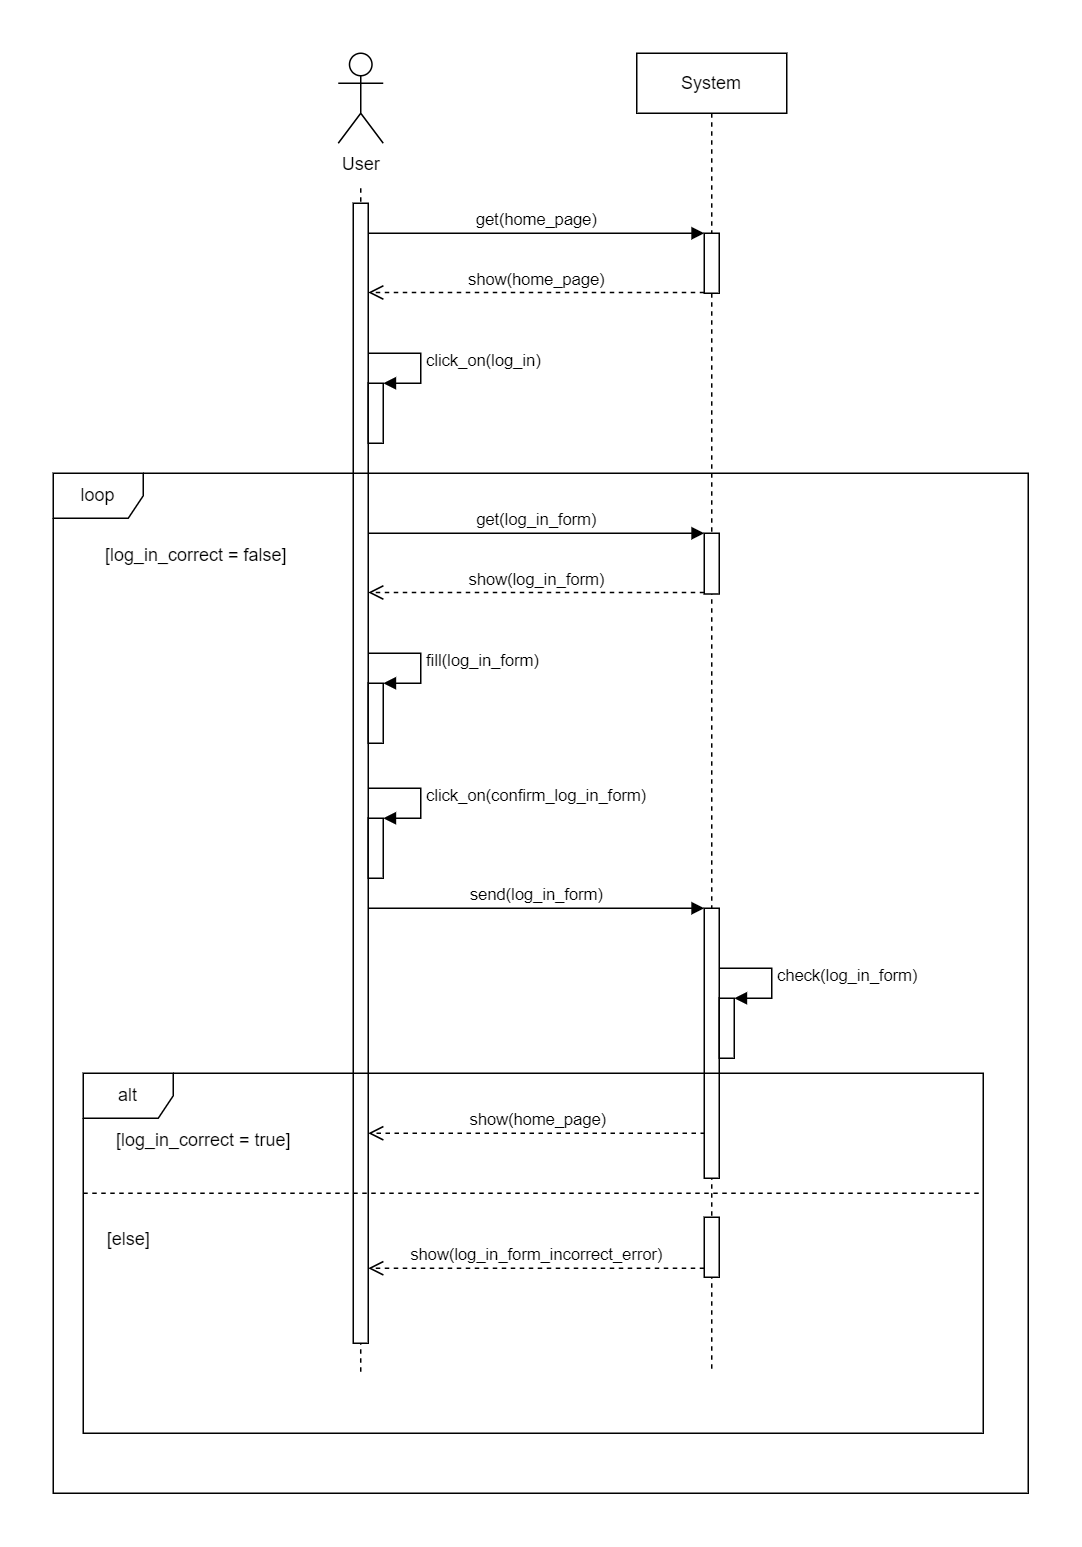

The diagram above was exported from draw.io. Its source (the exported page's mxGraphModel, read from the mxfile embedded in the PNG):
<mxGraphModel dx="2071" dy="618" grid="1" gridSize="10" guides="1" tooltips="1" connect="1" arrows="1" fold="1" page="1" pageScale="1" pageWidth="850" pageHeight="1100" math="0" shadow="0">
  <root>
    <mxCell id="0" />
    <mxCell id="1" parent="0" />
    <mxCell id="aM9ryv3xv72pqoxQDRHE-5" value="System" style="shape=umlLifeline;perimeter=lifelinePerimeter;whiteSpace=wrap;html=1;container=0;dropTarget=0;collapsible=0;recursiveResize=0;outlineConnect=0;portConstraint=eastwest;newEdgeStyle={&quot;edgeStyle&quot;:&quot;elbowEdgeStyle&quot;,&quot;elbow&quot;:&quot;vertical&quot;,&quot;curved&quot;:0,&quot;rounded&quot;:0};" parent="1" vertex="1">
      <mxGeometry x="-1" y="40" width="100" height="880" as="geometry" />
    </mxCell>
    <mxCell id="nptaaHiNhWAw_itvfStI-12" value="" style="html=1;points=[];perimeter=orthogonalPerimeter;outlineConnect=0;targetShapes=umlLifeline;portConstraint=eastwest;newEdgeStyle={&quot;edgeStyle&quot;:&quot;elbowEdgeStyle&quot;,&quot;elbow&quot;:&quot;vertical&quot;,&quot;curved&quot;:0,&quot;rounded&quot;:0};" parent="aM9ryv3xv72pqoxQDRHE-5" vertex="1">
      <mxGeometry x="45" y="120" width="10" height="40" as="geometry" />
    </mxCell>
    <mxCell id="8qDIzcbp9UlSqRc6U36w-16" value="" style="html=1;points=[];perimeter=orthogonalPerimeter;outlineConnect=0;targetShapes=umlLifeline;portConstraint=eastwest;newEdgeStyle={&quot;edgeStyle&quot;:&quot;elbowEdgeStyle&quot;,&quot;elbow&quot;:&quot;vertical&quot;,&quot;curved&quot;:0,&quot;rounded&quot;:0};" parent="aM9ryv3xv72pqoxQDRHE-5" vertex="1">
      <mxGeometry x="45" y="320" width="10" height="40.5" as="geometry" />
    </mxCell>
    <mxCell id="BReIoAsJ2aB_JfiInx-5-6" style="rounded=0;orthogonalLoop=1;jettySize=auto;html=1;dashed=1;endArrow=none;endFill=0;" parent="1" edge="1">
      <mxGeometry relative="1" as="geometry">
        <mxPoint x="-185" y="920" as="targetPoint" />
        <mxPoint x="-185.5" y="460" as="sourcePoint" />
      </mxGeometry>
    </mxCell>
    <mxCell id="BReIoAsJ2aB_JfiInx-5-2" value="User" style="shape=umlActor;verticalLabelPosition=bottom;verticalAlign=top;html=1;outlineConnect=0;" parent="1" vertex="1">
      <mxGeometry x="-200" y="40" width="30" height="60" as="geometry" />
    </mxCell>
    <mxCell id="nptaaHiNhWAw_itvfStI-1" value="" style="rounded=0;orthogonalLoop=1;jettySize=auto;html=1;dashed=1;endArrow=none;endFill=0;" parent="1" target="aM9ryv3xv72pqoxQDRHE-6" edge="1">
      <mxGeometry relative="1" as="geometry">
        <mxPoint x="-185.5" y="370" as="targetPoint" />
        <mxPoint x="-185" y="130" as="sourcePoint" />
      </mxGeometry>
    </mxCell>
    <mxCell id="aM9ryv3xv72pqoxQDRHE-6" value="" style="html=1;points=[];perimeter=orthogonalPerimeter;outlineConnect=0;targetShapes=umlLifeline;portConstraint=eastwest;newEdgeStyle={&quot;edgeStyle&quot;:&quot;elbowEdgeStyle&quot;,&quot;elbow&quot;:&quot;vertical&quot;,&quot;curved&quot;:0,&quot;rounded&quot;:0};" parent="1" vertex="1">
      <mxGeometry x="-190" y="140" width="10" height="760" as="geometry" />
    </mxCell>
    <mxCell id="nptaaHiNhWAw_itvfStI-8" value="get(home_page)" style="html=1;verticalAlign=bottom;endArrow=block;edgeStyle=elbowEdgeStyle;elbow=vertical;curved=0;rounded=0;" parent="1" source="aM9ryv3xv72pqoxQDRHE-6" target="nptaaHiNhWAw_itvfStI-12" edge="1">
      <mxGeometry relative="1" as="geometry">
        <mxPoint x="-170" y="160" as="sourcePoint" />
        <Array as="points">
          <mxPoint x="-46" y="160" />
        </Array>
        <mxPoint x="-20" y="160" as="targetPoint" />
      </mxGeometry>
    </mxCell>
    <mxCell id="nptaaHiNhWAw_itvfStI-9" value="show(home_page)" style="html=1;verticalAlign=bottom;endArrow=open;dashed=1;endSize=8;edgeStyle=elbowEdgeStyle;elbow=horizontal;curved=0;rounded=0;" parent="1" source="nptaaHiNhWAw_itvfStI-12" target="aM9ryv3xv72pqoxQDRHE-6" edge="1">
      <mxGeometry relative="1" as="geometry">
        <mxPoint x="-180" y="199.5" as="targetPoint" />
        <Array as="points">
          <mxPoint x="-85" y="199.5" />
        </Array>
        <mxPoint x="-20" y="200" as="sourcePoint" />
      </mxGeometry>
    </mxCell>
    <mxCell id="nptaaHiNhWAw_itvfStI-29" value="" style="html=1;points=[[0,0,0,0,5],[0,1,0,0,-5],[1,0,0,0,5],[1,1,0,0,-5]];perimeter=orthogonalPerimeter;outlineConnect=0;targetShapes=umlLifeline;portConstraint=eastwest;newEdgeStyle={&quot;curved&quot;:0,&quot;rounded&quot;:0};" parent="1" vertex="1">
      <mxGeometry x="-180" y="460" width="10" height="40" as="geometry" />
    </mxCell>
    <mxCell id="nptaaHiNhWAw_itvfStI-30" value="fill(log_in_form)" style="html=1;align=left;spacingLeft=2;endArrow=block;rounded=0;edgeStyle=orthogonalEdgeStyle;curved=0;rounded=0;" parent="1" edge="1">
      <mxGeometry relative="1" as="geometry">
        <mxPoint x="-180" y="440" as="sourcePoint" />
        <Array as="points">
          <mxPoint x="-145" y="440" />
          <mxPoint x="-145" y="460" />
          <mxPoint x="-170" y="460" />
        </Array>
        <mxPoint x="-170" y="460" as="targetPoint" />
      </mxGeometry>
    </mxCell>
    <mxCell id="8qDIzcbp9UlSqRc6U36w-4" value="send(log_in_form)" style="html=1;verticalAlign=bottom;endArrow=block;edgeStyle=elbowEdgeStyle;elbow=vertical;curved=0;rounded=0;" parent="1" target="8qDIzcbp9UlSqRc6U36w-5" edge="1">
      <mxGeometry relative="1" as="geometry">
        <mxPoint x="-180" y="610" as="sourcePoint" />
        <Array as="points">
          <mxPoint x="-46" y="610" />
        </Array>
        <mxPoint x="5" y="610" as="targetPoint" />
      </mxGeometry>
    </mxCell>
    <mxCell id="8qDIzcbp9UlSqRc6U36w-5" value="" style="html=1;points=[];perimeter=orthogonalPerimeter;outlineConnect=0;targetShapes=umlLifeline;portConstraint=eastwest;newEdgeStyle={&quot;edgeStyle&quot;:&quot;elbowEdgeStyle&quot;,&quot;elbow&quot;:&quot;vertical&quot;,&quot;curved&quot;:0,&quot;rounded&quot;:0};" parent="1" vertex="1">
      <mxGeometry x="44" y="610" width="10" height="180" as="geometry" />
    </mxCell>
    <mxCell id="8qDIzcbp9UlSqRc6U36w-6" value="show(home_page)" style="html=1;verticalAlign=bottom;endArrow=open;dashed=1;endSize=8;elbow=horizontal;rounded=0;exitX=0.5;exitY=1;exitDx=0;exitDy=0;exitPerimeter=0;" parent="1" target="aM9ryv3xv72pqoxQDRHE-6" edge="1">
      <mxGeometry relative="1" as="geometry">
        <mxPoint x="-184.5" y="710" as="targetPoint" />
        <mxPoint x="44.5" y="760" as="sourcePoint" />
      </mxGeometry>
    </mxCell>
    <mxCell id="8qDIzcbp9UlSqRc6U36w-7" value="" style="html=1;points=[[0,0,0,0,5],[0,1,0,0,-5],[1,0,0,0,5],[1,1,0,0,-5]];perimeter=orthogonalPerimeter;outlineConnect=0;targetShapes=umlLifeline;portConstraint=eastwest;newEdgeStyle={&quot;curved&quot;:0,&quot;rounded&quot;:0};" parent="1" vertex="1">
      <mxGeometry x="54" y="670" width="10" height="40" as="geometry" />
    </mxCell>
    <mxCell id="8qDIzcbp9UlSqRc6U36w-8" value="check(log_in_form)" style="html=1;align=left;spacingLeft=2;endArrow=block;rounded=0;edgeStyle=orthogonalEdgeStyle;curved=0;rounded=0;" parent="1" edge="1">
      <mxGeometry relative="1" as="geometry">
        <mxPoint x="54" y="650" as="sourcePoint" />
        <Array as="points">
          <mxPoint x="89" y="650" />
          <mxPoint x="89" y="670" />
          <mxPoint x="64" y="670" />
        </Array>
        <mxPoint x="64" y="670" as="targetPoint" />
      </mxGeometry>
    </mxCell>
    <mxCell id="8qDIzcbp9UlSqRc6U36w-9" value="loop" style="shape=umlFrame;whiteSpace=wrap;html=1;pointerEvents=0;" parent="1" vertex="1">
      <mxGeometry x="-390" y="320" width="650" height="680" as="geometry" />
    </mxCell>
    <mxCell id="8qDIzcbp9UlSqRc6U36w-10" value="[log_in_correct = false]" style="text;html=1;align=center;verticalAlign=middle;resizable=0;points=[];autosize=1;strokeColor=none;fillColor=none;" parent="1" vertex="1">
      <mxGeometry x="-365" y="360" width="140" height="30" as="geometry" />
    </mxCell>
    <mxCell id="8qDIzcbp9UlSqRc6U36w-11" value="alt" style="shape=umlFrame;whiteSpace=wrap;html=1;pointerEvents=0;" parent="1" vertex="1">
      <mxGeometry x="-370" y="720" width="600" height="240" as="geometry" />
    </mxCell>
    <mxCell id="8qDIzcbp9UlSqRc6U36w-12" value="[log_in_correct = true]" style="text;html=1;align=center;verticalAlign=middle;resizable=0;points=[];autosize=1;strokeColor=none;fillColor=none;" parent="1" vertex="1">
      <mxGeometry x="-360" y="750" width="140" height="30" as="geometry" />
    </mxCell>
    <mxCell id="8qDIzcbp9UlSqRc6U36w-13" value="" style="html=1;points=[[0,0,0,0,5],[0,1,0,0,-5],[1,0,0,0,5],[1,1,0,0,-5]];perimeter=orthogonalPerimeter;outlineConnect=0;targetShapes=umlLifeline;portConstraint=eastwest;newEdgeStyle={&quot;curved&quot;:0,&quot;rounded&quot;:0};" parent="1" vertex="1">
      <mxGeometry x="-180" y="260" width="10" height="40" as="geometry" />
    </mxCell>
    <mxCell id="8qDIzcbp9UlSqRc6U36w-14" value="click_on(log_in)" style="html=1;align=left;spacingLeft=2;endArrow=block;rounded=0;edgeStyle=orthogonalEdgeStyle;curved=0;rounded=0;" parent="1" edge="1">
      <mxGeometry relative="1" as="geometry">
        <mxPoint x="-180" y="240" as="sourcePoint" />
        <Array as="points">
          <mxPoint x="-145" y="240" />
          <mxPoint x="-145" y="260" />
          <mxPoint x="-170" y="260" />
        </Array>
        <mxPoint x="-170" y="260" as="targetPoint" />
      </mxGeometry>
    </mxCell>
    <mxCell id="8qDIzcbp9UlSqRc6U36w-15" value="get(log_in_form)" style="html=1;verticalAlign=bottom;endArrow=block;edgeStyle=elbowEdgeStyle;elbow=horizontal;curved=0;rounded=0;" parent="1" target="8qDIzcbp9UlSqRc6U36w-16" edge="1">
      <mxGeometry relative="1" as="geometry">
        <mxPoint x="-180" y="360" as="sourcePoint" />
        <Array as="points">
          <mxPoint x="-46" y="360" />
        </Array>
        <mxPoint x="40" y="360" as="targetPoint" />
      </mxGeometry>
    </mxCell>
    <mxCell id="8qDIzcbp9UlSqRc6U36w-17" value="show(log_in_form)" style="html=1;verticalAlign=bottom;endArrow=open;dashed=1;endSize=8;edgeStyle=elbowEdgeStyle;elbow=horizontal;curved=0;rounded=0;" parent="1" source="8qDIzcbp9UlSqRc6U36w-16" edge="1">
      <mxGeometry relative="1" as="geometry">
        <mxPoint x="-180" y="399.5" as="targetPoint" />
        <Array as="points">
          <mxPoint x="-75" y="399.5" />
        </Array>
        <mxPoint x="15" y="400" as="sourcePoint" />
      </mxGeometry>
    </mxCell>
    <mxCell id="8qDIzcbp9UlSqRc6U36w-18" value="" style="html=1;points=[[0,0,0,0,5],[0,1,0,0,-5],[1,0,0,0,5],[1,1,0,0,-5]];perimeter=orthogonalPerimeter;outlineConnect=0;targetShapes=umlLifeline;portConstraint=eastwest;newEdgeStyle={&quot;curved&quot;:0,&quot;rounded&quot;:0};" parent="1" vertex="1">
      <mxGeometry x="-180" y="550" width="10" height="40" as="geometry" />
    </mxCell>
    <mxCell id="8qDIzcbp9UlSqRc6U36w-19" value="click_on(confirm_log_in_form)" style="html=1;align=left;spacingLeft=2;endArrow=block;rounded=0;edgeStyle=orthogonalEdgeStyle;curved=0;rounded=0;" parent="1" edge="1">
      <mxGeometry relative="1" as="geometry">
        <mxPoint x="-180" y="530" as="sourcePoint" />
        <Array as="points">
          <mxPoint x="-145" y="530" />
          <mxPoint x="-145" y="550" />
          <mxPoint x="-170" y="550" />
        </Array>
        <mxPoint x="-170" y="550" as="targetPoint" />
      </mxGeometry>
    </mxCell>
    <mxCell id="8qDIzcbp9UlSqRc6U36w-21" value="" style="html=1;verticalAlign=bottom;endArrow=none;dashed=1;endSize=8;edgeStyle=elbowEdgeStyle;elbow=vertical;curved=0;rounded=0;endFill=0;entryX=0.999;entryY=0.337;entryDx=0;entryDy=0;entryPerimeter=0;" parent="1" target="8qDIzcbp9UlSqRc6U36w-11" edge="1">
      <mxGeometry relative="1" as="geometry">
        <mxPoint x="200" y="800" as="targetPoint" />
        <Array as="points">
          <mxPoint x="-70" y="800" />
        </Array>
        <mxPoint x="-370" y="800" as="sourcePoint" />
      </mxGeometry>
    </mxCell>
    <mxCell id="8qDIzcbp9UlSqRc6U36w-22" value="[else]" style="text;html=1;align=center;verticalAlign=middle;resizable=0;points=[];autosize=1;strokeColor=none;fillColor=none;" parent="1" vertex="1">
      <mxGeometry x="-365" y="816" width="50" height="30" as="geometry" />
    </mxCell>
    <mxCell id="8qDIzcbp9UlSqRc6U36w-23" value="" style="html=1;points=[];perimeter=orthogonalPerimeter;outlineConnect=0;targetShapes=umlLifeline;portConstraint=eastwest;newEdgeStyle={&quot;edgeStyle&quot;:&quot;elbowEdgeStyle&quot;,&quot;elbow&quot;:&quot;vertical&quot;,&quot;curved&quot;:0,&quot;rounded&quot;:0};" parent="1" vertex="1">
      <mxGeometry x="44" y="816" width="10" height="40" as="geometry" />
    </mxCell>
    <mxCell id="8qDIzcbp9UlSqRc6U36w-24" value="show(log_in_form_incorrect_error)" style="html=1;verticalAlign=bottom;endArrow=open;dashed=1;endSize=8;elbow=horizontal;rounded=0;" parent="1" source="8qDIzcbp9UlSqRc6U36w-23" edge="1">
      <mxGeometry relative="1" as="geometry">
        <mxPoint x="-180" y="850" as="targetPoint" />
        <mxPoint x="44" y="860" as="sourcePoint" />
      </mxGeometry>
    </mxCell>
  </root>
</mxGraphModel>